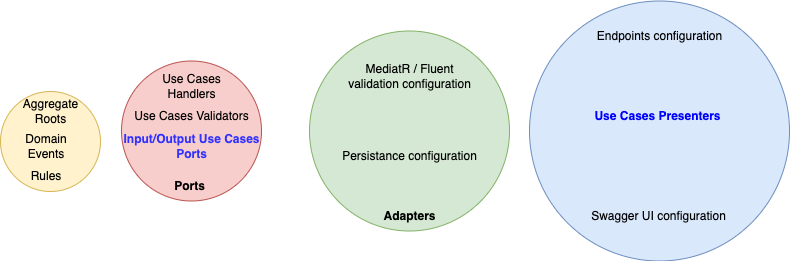

The diagram above was exported from draw.io. Its source (the exported page's mxGraphModel, read from the mxfile embedded in the PNG):
<mxGraphModel dx="1426" dy="769" grid="1" gridSize="10" guides="1" tooltips="1" connect="1" arrows="1" fold="1" page="1" pageScale="1" pageWidth="827" pageHeight="1169" math="0" shadow="0">
  <root>
    <mxCell id="0" />
    <mxCell id="1" parent="0" />
    <mxCell id="Y50KuHFU6B63Igv5SdNw-1" value="" style="ellipse;whiteSpace=wrap;html=1;aspect=fixed;fillColor=#fff2cc;strokeColor=#d6b656;" parent="1" vertex="1">
      <mxGeometry x="21" y="530" width="100" height="100" as="geometry" />
    </mxCell>
    <mxCell id="Y50KuHFU6B63Igv5SdNw-2" value="Aggregate Roots" style="text;html=1;strokeColor=none;fillColor=none;align=center;verticalAlign=middle;whiteSpace=wrap;rounded=0;" parent="1" vertex="1">
      <mxGeometry x="44.63" y="530" width="52.75" height="40" as="geometry" />
    </mxCell>
    <mxCell id="Y50KuHFU6B63Igv5SdNw-3" value="Rules" style="text;html=1;strokeColor=none;fillColor=none;align=center;verticalAlign=middle;whiteSpace=wrap;rounded=0;" parent="1" vertex="1">
      <mxGeometry x="37.38000000000001" y="600" width="60" height="30" as="geometry" />
    </mxCell>
    <mxCell id="Y50KuHFU6B63Igv5SdNw-4" value="" style="ellipse;whiteSpace=wrap;html=1;aspect=fixed;verticalAlign=top;fillColor=#dae8fc;strokeColor=#6c8ebf;" parent="1" vertex="1">
      <mxGeometry x="550" y="439.5" width="260" height="260" as="geometry" />
    </mxCell>
    <mxCell id="Y50KuHFU6B63Igv5SdNw-5" value="" style="ellipse;whiteSpace=wrap;html=1;aspect=fixed;verticalAlign=top;fillColor=#d5e8d4;strokeColor=#82b366;" parent="1" vertex="1">
      <mxGeometry x="330" y="469.5" width="200" height="200" as="geometry" />
    </mxCell>
    <mxCell id="Y50KuHFU6B63Igv5SdNw-6" value="" style="ellipse;whiteSpace=wrap;html=1;aspect=fixed;labelPosition=center;verticalLabelPosition=middle;align=center;verticalAlign=top;fillColor=#f8cecc;strokeColor=#b85450;" parent="1" vertex="1">
      <mxGeometry x="142.01" y="499.5" width="140" height="140" as="geometry" />
    </mxCell>
    <mxCell id="Y50KuHFU6B63Igv5SdNw-7" value="Use Cases Handlers" style="text;html=1;strokeColor=none;fillColor=none;align=center;verticalAlign=middle;whiteSpace=wrap;rounded=0;" parent="1" vertex="1">
      <mxGeometry x="162.51999999999998" y="509.5" width="98.99" height="30" as="geometry" />
    </mxCell>
    <mxCell id="Y50KuHFU6B63Igv5SdNw-8" value="Use Cases&amp;nbsp;Validators" style="text;html=1;strokeColor=none;fillColor=none;align=center;verticalAlign=middle;whiteSpace=wrap;rounded=0;" parent="1" vertex="1">
      <mxGeometry x="142.01" y="540" width="141.01" height="30" as="geometry" />
    </mxCell>
    <mxCell id="Y50KuHFU6B63Igv5SdNw-9" value="&lt;b&gt;&lt;font color=&quot;#3333ff&quot;&gt;Input/Output Use Cases Ports&lt;/font&gt;&lt;/b&gt;" style="text;html=1;strokeColor=none;fillColor=none;align=center;verticalAlign=middle;whiteSpace=wrap;rounded=0;" parent="1" vertex="1">
      <mxGeometry x="142.01" y="570" width="141.01" height="30" as="geometry" />
    </mxCell>
    <mxCell id="Y50KuHFU6B63Igv5SdNw-12" value="MediatR / Fluent validation configuration" style="text;html=1;strokeColor=none;fillColor=none;align=center;verticalAlign=middle;whiteSpace=wrap;rounded=0;" parent="1" vertex="1">
      <mxGeometry x="360" y="500" width="141.01" height="30" as="geometry" />
    </mxCell>
    <mxCell id="Y50KuHFU6B63Igv5SdNw-13" value="Ports" style="text;html=1;strokeColor=none;fillColor=none;align=center;verticalAlign=middle;whiteSpace=wrap;rounded=0;fontStyle=1" parent="1" vertex="1">
      <mxGeometry x="140" y="609.5" width="141.01" height="30" as="geometry" />
    </mxCell>
    <mxCell id="Y50KuHFU6B63Igv5SdNw-14" value="Adapters" style="text;html=1;strokeColor=none;fillColor=none;align=center;verticalAlign=middle;whiteSpace=wrap;rounded=0;fontStyle=1" parent="1" vertex="1">
      <mxGeometry x="360" y="639.5" width="141.01" height="30" as="geometry" />
    </mxCell>
    <mxCell id="Y50KuHFU6B63Igv5SdNw-15" value="Persistance configuration" style="text;html=1;strokeColor=none;fillColor=none;align=center;verticalAlign=middle;whiteSpace=wrap;rounded=0;" parent="1" vertex="1">
      <mxGeometry x="360" y="579.5" width="141.01" height="30" as="geometry" />
    </mxCell>
    <mxCell id="Y50KuHFU6B63Igv5SdNw-16" value="Endpoints configuration" style="text;html=1;strokeColor=none;fillColor=none;align=center;verticalAlign=middle;whiteSpace=wrap;rounded=0;" parent="1" vertex="1">
      <mxGeometry x="610" y="459.5" width="141.01" height="30" as="geometry" />
    </mxCell>
    <mxCell id="Y50KuHFU6B63Igv5SdNw-17" value="&lt;font color=&quot;#0000ff&quot;&gt;Use Cases Presenters&lt;/font&gt;" style="text;html=1;strokeColor=none;fillColor=none;align=center;verticalAlign=middle;whiteSpace=wrap;rounded=0;fontStyle=1" parent="1" vertex="1">
      <mxGeometry x="607.99" y="539.5" width="141.01" height="30" as="geometry" />
    </mxCell>
    <mxCell id="Y50KuHFU6B63Igv5SdNw-18" value="Swagger UI configuration" style="text;html=1;strokeColor=none;fillColor=none;align=center;verticalAlign=middle;whiteSpace=wrap;rounded=0;" parent="1" vertex="1">
      <mxGeometry x="608.99" y="639.5" width="141.01" height="30" as="geometry" />
    </mxCell>
    <mxCell id="FytMOlBHNRF9y9IAfd72-1" value="Domain Events" style="text;html=1;strokeColor=none;fillColor=none;align=center;verticalAlign=middle;whiteSpace=wrap;rounded=0;" vertex="1" parent="1">
      <mxGeometry x="37.38000000000001" y="570" width="60" height="30" as="geometry" />
    </mxCell>
  </root>
</mxGraphModel>